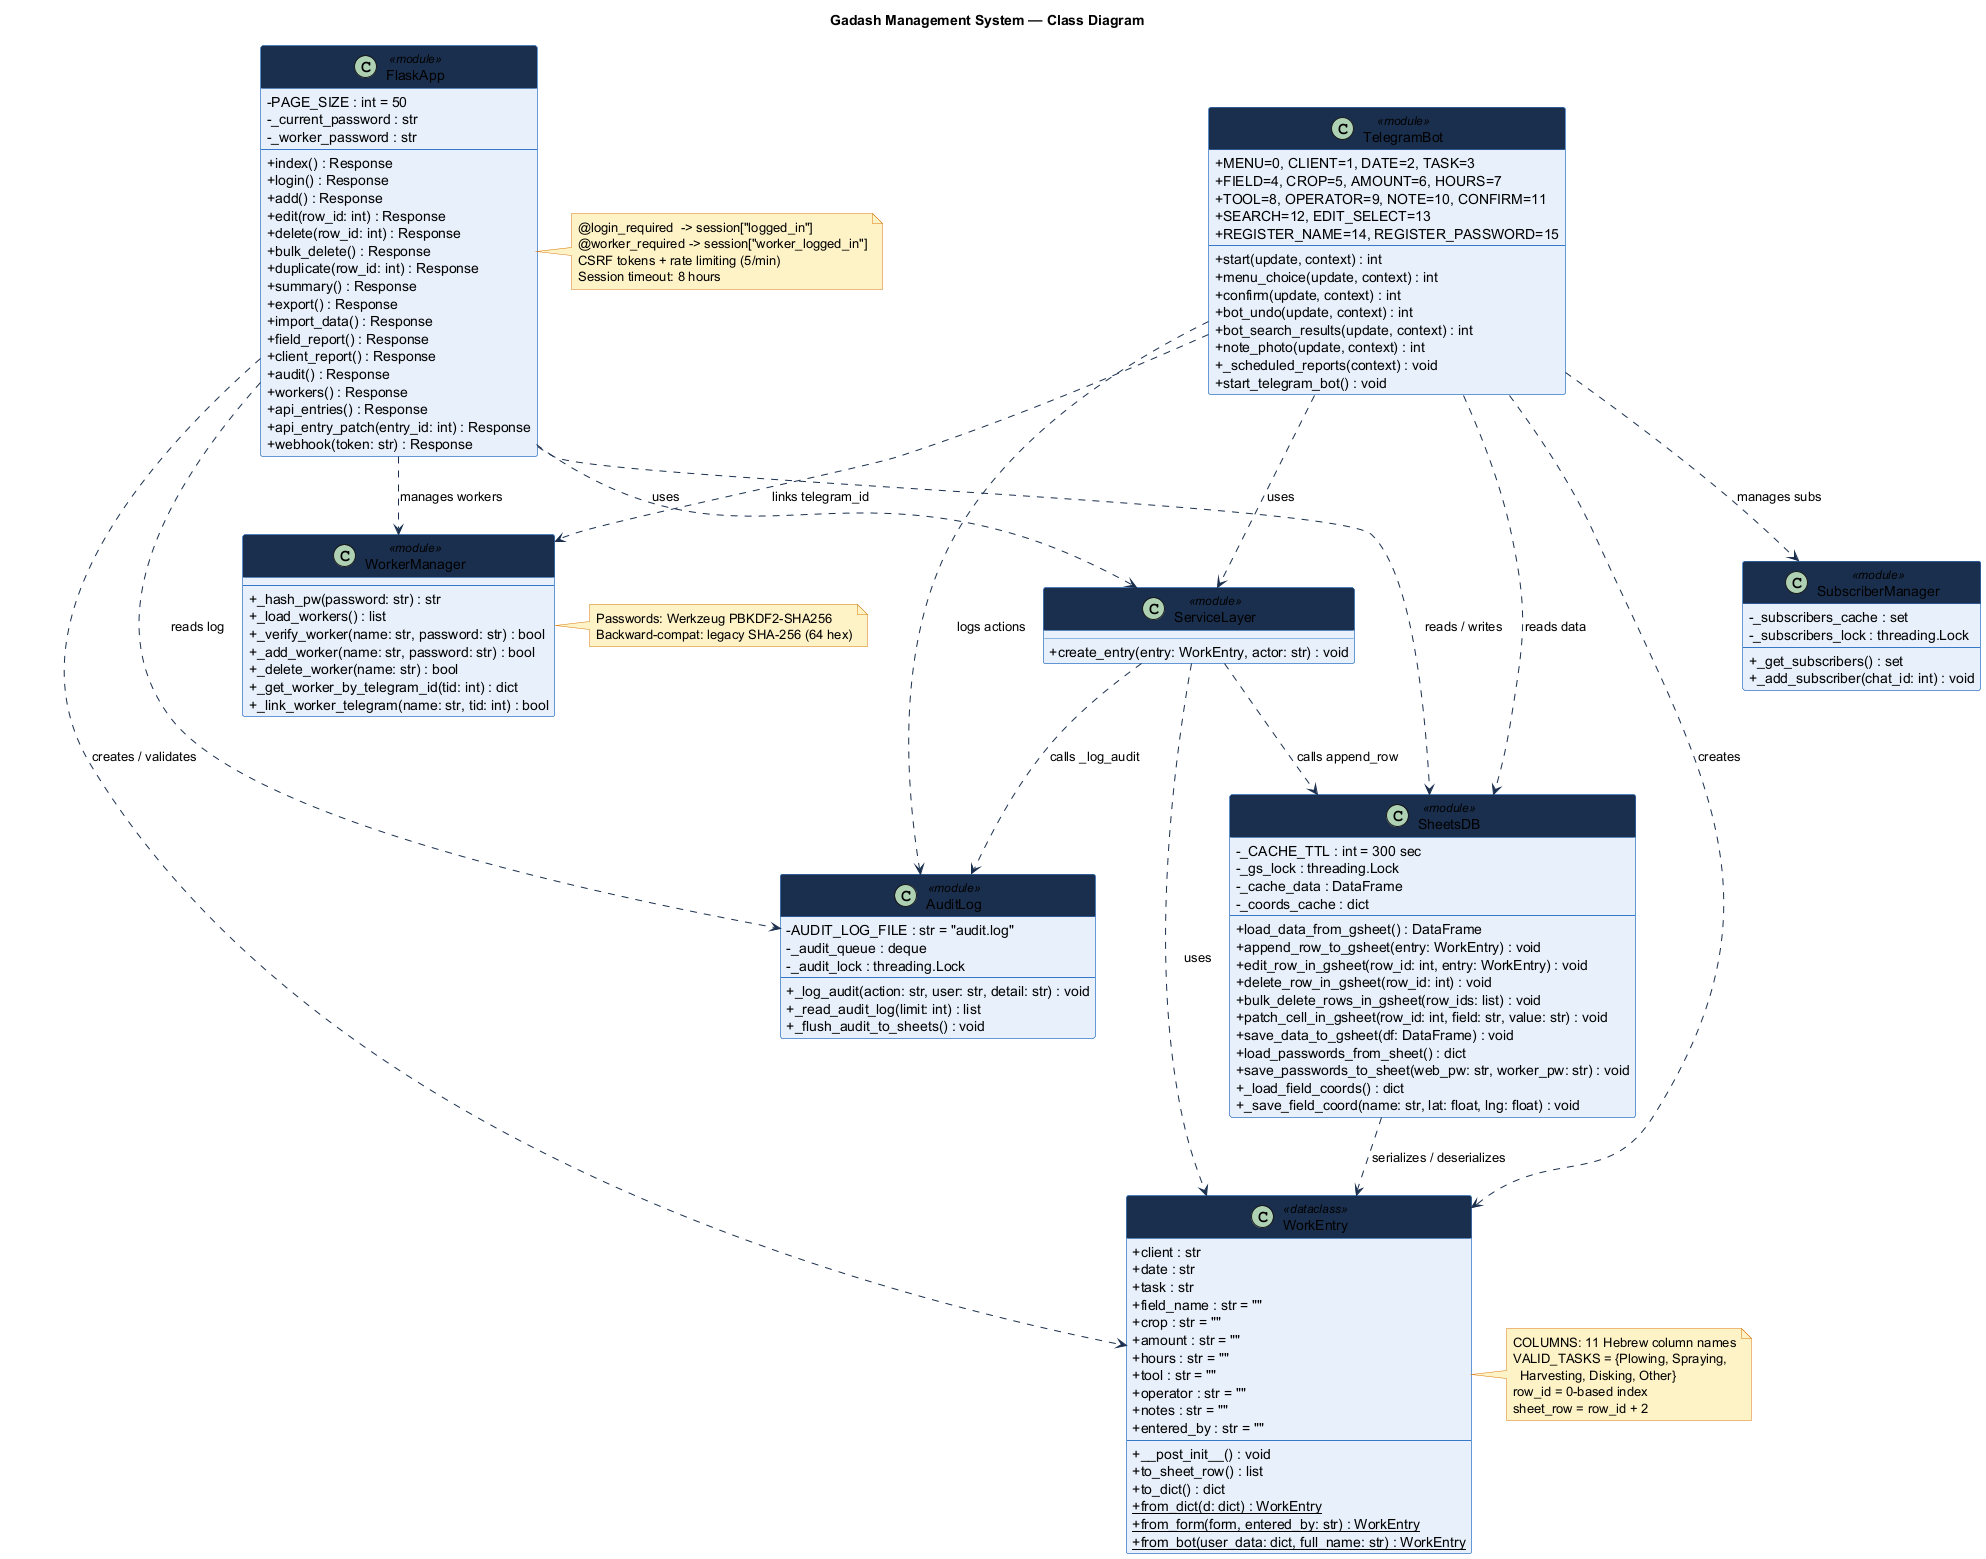

The diagram above was rendered by PlantUML. Its source (embedded in the PNG):
@startuml
title Gadash Management System — Class Diagram

skinparam classAttributeIconSize 0
skinparam backgroundColor #ffffff
skinparam class {
  BackgroundColor #e8f0fb
  BorderColor #3578c8
  HeaderBackgroundColor #1a2f4e
  HeaderFontColor #ffffff
  ArrowColor #1a2f4e
  FontColor #000000
}
skinparam note {
  BackgroundColor #fef3c7
  BorderColor #d97706
  FontColor #000000
}

class WorkEntry <<dataclass>> {
  + client : str
  + date : str
  + task : str
  + field_name : str = ""
  + crop : str = ""
  + amount : str = ""
  + hours : str = ""
  + tool : str = ""
  + operator : str = ""
  + notes : str = ""
  + entered_by : str = ""
  --
  + __post_init__() : void
  + to_sheet_row() : list
  + to_dict() : dict
  + {static} from_dict(d: dict) : WorkEntry
  + {static} from_form(form, entered_by: str) : WorkEntry
  + {static} from_bot(user_data: dict, full_name: str) : WorkEntry
}

note right of WorkEntry
  COLUMNS: 11 Hebrew column names
  VALID_TASKS = {Plowing, Spraying,
    Harvesting, Disking, Other}
  row_id = 0-based index
  sheet_row = row_id + 2
end note

class SheetsDB <<module>> {
  - _CACHE_TTL : int = 300 sec
  - _gs_lock : threading.Lock
  - _cache_data : DataFrame
  - _coords_cache : dict
  --
  + load_data_from_gsheet() : DataFrame
  + append_row_to_gsheet(entry: WorkEntry) : void
  + edit_row_in_gsheet(row_id: int, entry: WorkEntry) : void
  + delete_row_in_gsheet(row_id: int) : void
  + bulk_delete_rows_in_gsheet(row_ids: list) : void
  + patch_cell_in_gsheet(row_id: int, field: str, value: str) : void
  + save_data_to_gsheet(df: DataFrame) : void
  + load_passwords_from_sheet() : dict
  + save_passwords_to_sheet(web_pw: str, worker_pw: str) : void
  + _load_field_coords() : dict
  + _save_field_coord(name: str, lat: float, lng: float) : void
}

class ServiceLayer <<module>> {
  + create_entry(entry: WorkEntry, actor: str) : void
}

class AuditLog <<module>> {
  - AUDIT_LOG_FILE : str = "audit.log"
  - _audit_queue : deque
  - _audit_lock : threading.Lock
  --
  + _log_audit(action: str, user: str, detail: str) : void
  + _read_audit_log(limit: int) : list
  + _flush_audit_to_sheets() : void
}

class WorkerManager <<module>> {
  --
  + _hash_pw(password: str) : str
  + _load_workers() : list
  + _verify_worker(name: str, password: str) : bool
  + _add_worker(name: str, password: str) : bool
  + _delete_worker(name: str) : bool
  + _get_worker_by_telegram_id(tid: int) : dict
  + _link_worker_telegram(name: str, tid: int) : bool
}

note right of WorkerManager
  Passwords: Werkzeug PBKDF2-SHA256
  Backward-compat: legacy SHA-256 (64 hex)
end note

class SubscriberManager <<module>> {
  - _subscribers_cache : set
  - _subscribers_lock : threading.Lock
  --
  + _get_subscribers() : set
  + _add_subscriber(chat_id: int) : void
}

class TelegramBot <<module>> {
  + MENU=0, CLIENT=1, DATE=2, TASK=3
  + FIELD=4, CROP=5, AMOUNT=6, HOURS=7
  + TOOL=8, OPERATOR=9, NOTE=10, CONFIRM=11
  + SEARCH=12, EDIT_SELECT=13
  + REGISTER_NAME=14, REGISTER_PASSWORD=15
  --
  + start(update, context) : int
  + menu_choice(update, context) : int
  + confirm(update, context) : int
  + bot_undo(update, context) : int
  + bot_search_results(update, context) : int
  + note_photo(update, context) : int
  + _scheduled_reports(context) : void
  + start_telegram_bot() : void
}

class FlaskApp <<module>> {
  - PAGE_SIZE : int = 50
  - _current_password : str
  - _worker_password : str
  --
  + index() : Response
  + login() : Response
  + add() : Response
  + edit(row_id: int) : Response
  + delete(row_id: int) : Response
  + bulk_delete() : Response
  + duplicate(row_id: int) : Response
  + summary() : Response
  + export() : Response
  + import_data() : Response
  + field_report() : Response
  + client_report() : Response
  + audit() : Response
  + workers() : Response
  + api_entries() : Response
  + api_entry_patch(entry_id: int) : Response
  + webhook(token: str) : Response
}

note right of FlaskApp
  @login_required  -> session["logged_in"]
  @worker_required -> session["worker_logged_in"]
  CSRF tokens + rate limiting (5/min)
  Session timeout: 8 hours
end note

ServiceLayer ..> SheetsDB      : calls append_row
ServiceLayer ..> AuditLog      : calls _log_audit
ServiceLayer ..> WorkEntry     : uses

FlaskApp ..> ServiceLayer      : uses
FlaskApp ..> SheetsDB          : reads / writes
FlaskApp ..> AuditLog          : reads log
FlaskApp ..> WorkerManager     : manages workers
FlaskApp ..> WorkEntry         : creates / validates

TelegramBot ..> ServiceLayer   : uses
TelegramBot ..> SheetsDB       : reads data
TelegramBot ..> WorkEntry      : creates
TelegramBot ..> SubscriberManager : manages subs
TelegramBot ..> AuditLog       : logs actions
TelegramBot ..> WorkerManager  : links telegram_id

SheetsDB ..> WorkEntry         : serializes / deserializes

@enduml